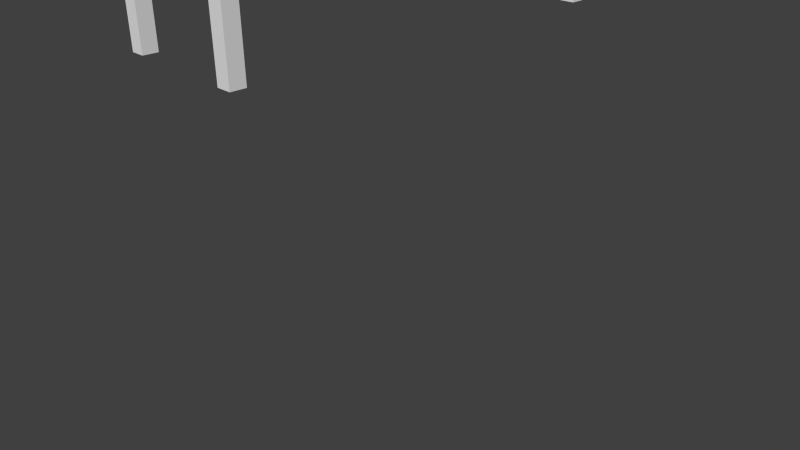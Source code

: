 # Source: table.blend  (saved by Blender 2.76.0; exported with 4.5.12 LTS)
import bpy
from mathutils import Matrix  # noqa: F401  (used for matrix-valued properties, if any)

bpy.ops.wm.read_factory_settings(use_empty=True)
scene = bpy.context.scene
scene.name = 'Scene'

# ---- collections
col_collection_1 = bpy.data.collections.new('Collection 1'); scene.collection.children.link(col_collection_1)

# ---- materials (node trees are filled in below, after node groups)
mat_material = bpy.data.materials.new('Material')
mat_material.alpha_threshold = 0.0
mat_material.roughness = 0.5
mat_material.line_color = (0.0, 0.0, 0.0, 1.0)

# ---- material node trees

# ---- world
world_world = bpy.data.worlds.new('World'); scene.world = world_world
world_world.color = (0.05088, 0.05088, 0.05088)
world_world.use_sun_shadow = False
world_world.sun_shadow_jitter_overblur = 0.0
world_world.cycles.sampling_method = 'MANUAL'
world_world.cycles.sample_map_resolution = 256

# ---- cameras
cam_camera = bpy.data.cameras.new('Camera')
cam_camera.clip_end = 100.0
cam_camera.lens = 35.0
cam_camera.sensor_width = 32.0
cam_camera.sensor_height = 18.0
cam_camera.ortho_scale = 7.314
cam_camera.dof.focus_distance = 0.0

# ---- meshes
me_cube_002 = bpy.data.meshes.new('Cube.002')
me_cube_002.from_pydata([], [], [])
me_cube_002.use_remesh_preserve_volume = False
me_cube_002.use_remesh_preserve_attributes = False
me_cube_002.use_mirror_vertex_groups = False
me_cube_002.update()
me_cube_001 = bpy.data.meshes.new('Cube.001')
me_cube_001.from_pydata([(-2.364, 0.5946, 1.193), (-2.364, 0.5946, 3.193), (-2.364, 0.7846, 1.193), (-2.364, 0.7846, 3.193), (-2.164, 0.5946, 1.193), (-2.164, 0.5946, 3.193), (-2.164, 0.7846, 1.193), (-2.164, 0.7846, 3.193), (-4.011, 0.5814, 1.183), (-4.011, 0.5814, 3.183), (-4.011, 0.7714, 1.183), (-4.011, 0.7714, 3.183), (-3.811, 0.5814, 1.183), (-3.811, 0.5814, 3.183), (-3.811, 0.7714, 1.183), (-3.811, 0.7714, 3.183), (-4.057, -4.487, 1.186), (-4.057, -4.487, 3.186), (-4.057, -4.297, 1.186), (-4.057, -4.297, 3.186), (-3.857, -4.487, 1.186), (-3.857, -4.487, 3.186), (-3.857, -4.297, 1.186), (-3.857, -4.297, 3.186), (-2.426, -4.498, 1.163), (-2.426, -4.498, 3.163), (-2.426, -4.308, 1.163), (-2.426, -4.308, 3.163), (-2.226, -4.498, 1.163), (-2.226, -4.498, 3.163), (-2.226, -4.308, 1.163), (-2.226, -4.308, 3.163)], [], [(1, 3, 2, 0), (3, 7, 6, 2), (7, 5, 4, 6), (5, 1, 0, 4), (0, 2, 6, 4), (5, 7, 3, 1), (9, 11, 10, 8), (11, 15, 14, 10), (15, 13, 12, 14), (13, 9, 8, 12), (8, 10, 14, 12), (13, 15, 11, 9), (17, 19, 18, 16), (19, 23, 22, 18), (23, 21, 20, 22), (21, 17, 16, 20), (16, 18, 22, 20), (21, 23, 19, 17), (25, 27, 26, 24), (27, 31, 30, 26), (31, 29, 28, 30), (29, 25, 24, 28), (24, 26, 30, 28), (29, 31, 27, 25)])
me_cube_001.use_remesh_preserve_volume = False
me_cube_001.use_remesh_preserve_attributes = False
me_cube_001.use_mirror_vertex_groups = False
me_cube_001.update()
me_cube = bpy.data.meshes.new('Cube')
me_cube.from_pydata([(0.8421, 2.908, 4.588), (0.8421, 1.034, 4.588), (-1.032, 1.034, 4.588), (-1.032, 2.908, 4.588), (0.8421, 2.908, 4.916), (0.8421, 1.034, 4.916), (-1.032, 1.034, 4.916), (-1.032, 2.908, 4.916), (0.8421, -2.38, 4.588), (-1.032, -2.38, 4.588), (0.8421, -2.38, 4.916), (-1.032, -2.38, 4.916)], [], [(0, 1, 2, 3), (4, 7, 6, 5), (0, 4, 5, 1), (6, 2, 9, 11), (2, 6, 7, 3), (4, 0, 3, 7), (8, 10, 11, 9), (1, 5, 10, 8), (2, 1, 8, 9), (5, 6, 11, 10)])
me_cube.materials.append(mat_material)
me_cube.use_remesh_preserve_volume = False
me_cube.use_remesh_preserve_attributes = False
me_cube.use_mirror_vertex_groups = False
me_cube.update()

# ---- objects
ob_cube_002 = bpy.data.objects.new('Cube.002', me_cube_002)
ob_cube_001 = bpy.data.objects.new('Cube.001', me_cube_001)
ob_cube = bpy.data.objects.new('Cube', me_cube)
ob_camera = bpy.data.objects.new('Camera', cam_camera)

# ---- transforms, parenting, visibility, modifiers, constraints
ob_cube_002.location = (3.013, 2.122, 1.718)
ob_cube_002.lineart.crease_threshold = 0.0
ob_cube_001.location = (3.013, 2.122, 1.718)
ob_cube_001.lineart.crease_threshold = 0.0
ob_cube.location = (0.0, 0.0, 0.0)
ob_cube.lock_rotations_4d = False
ob_cube.empty_display_type = 'ARROWS'
ob_cube.lineart.crease_threshold = 0.0
ob_camera.location = (7.481, -6.508, 5.344)
ob_camera.rotation_euler = (1.109, 0.01082, 0.8149)
ob_camera.lock_rotations_4d = False
ob_camera.empty_display_type = 'ARROWS'
ob_camera.color = (0.0, 0.0, 0.0, 0.0)
ob_camera.display_type = 'WIRE'
ob_camera.lineart.crease_threshold = 0.0

# ---- collection membership
col_collection_1.objects.link(ob_cube_002)
col_collection_1.objects.link(ob_cube_001)
col_collection_1.objects.link(ob_cube)
col_collection_1.objects.link(ob_camera)

# ---- scene / render settings (as saved in the file)
scene.camera = ob_camera
scene.frame_start = 1; scene.frame_end = 250; scene.frame_set(1)
scene.render.engine = 'CYCLES'
scene.render.resolution_percentage = 50
scene.render.dither_intensity = 0.0
scene.cycles.use_denoising = False
scene.cycles.samples = 10
scene.cycles.sampling_pattern = 'TABULATED_SOBOL'
scene.cycles.light_sampling_threshold = 0.0
scene.cycles.use_adaptive_sampling = False
scene.cycles.use_light_tree = False
scene.cycles.blur_glossy = 0.0
scene.cycles.pixel_filter_type = 'GAUSSIAN'
scene.cycles.sample_clamp_indirect = 0.0
scene.view_settings.view_transform = 'Standard'
bpy.context.view_layer.update()

# ---- added for rendering (the .blend has no usable light): sun
light_auto_sun = bpy.data.lights.new('AutoSun', 'SUN')
light_auto_sun.energy = 3.0
light_auto_sun.angle = 0.0523599
ob_auto_sun = bpy.data.objects.new('AutoSun', light_auto_sun)
scene.collection.objects.link(ob_auto_sun)
ob_auto_sun.rotation_euler = (0.872665, 0.174533, 0.523599)
bpy.context.view_layer.update()
